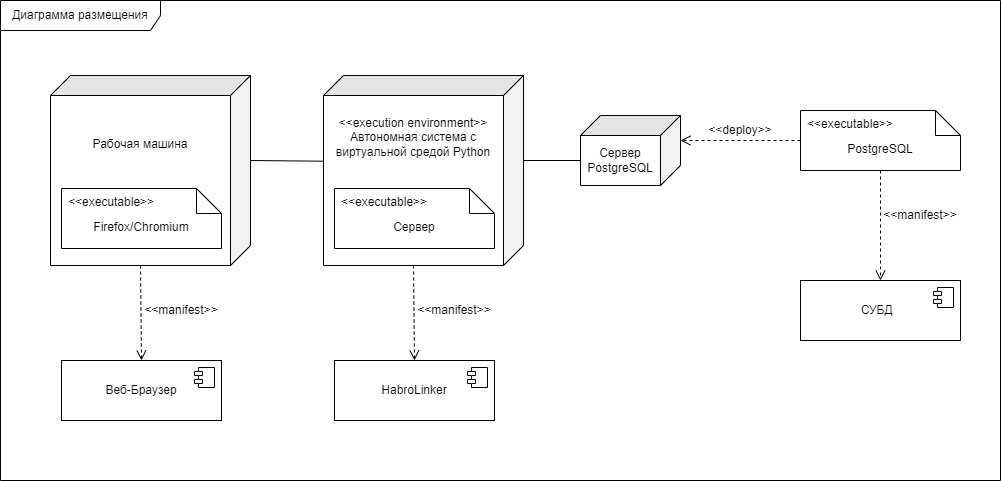

The diagram above was exported from draw.io. Its source (the exported page's mxGraphModel, read from the mxfile embedded in the PNG):
<mxGraphModel dx="2351" dy="886" grid="1" gridSize="10" guides="1" tooltips="1" connect="1" arrows="1" fold="1" page="1" pageScale="1" pageWidth="827" pageHeight="1169" math="0" shadow="0">
  <root>
    <mxCell id="0" />
    <mxCell id="1" parent="0" />
    <mxCell id="OWFKqTvo_wW7p6A4P1cl-1" value="PostgreSQL" style="shape=note2;boundedLbl=1;whiteSpace=wrap;html=1;size=25;verticalAlign=top;align=center;" parent="1" vertex="1">
      <mxGeometry x="360" y="270" width="160" height="60" as="geometry" />
    </mxCell>
    <mxCell id="OWFKqTvo_wW7p6A4P1cl-2" value="&lt;&lt;executable&gt;&gt;" style="resizeWidth=1;part=1;strokeColor=none;fillColor=none;align=left;spacingLeft=5;" parent="OWFKqTvo_wW7p6A4P1cl-1" vertex="1">
      <mxGeometry width="160" height="25" relative="1" as="geometry" />
    </mxCell>
    <mxCell id="OWFKqTvo_wW7p6A4P1cl-51" value="СУБД PostgreSQL" style="html=1;dropTarget=0;whiteSpace=wrap;" parent="1" vertex="1">
      <mxGeometry x="360" y="440" width="160" height="60" as="geometry" />
    </mxCell>
    <mxCell id="OWFKqTvo_wW7p6A4P1cl-52" value="" style="shape=module;jettyWidth=8;jettyHeight=4;" parent="OWFKqTvo_wW7p6A4P1cl-51" vertex="1">
      <mxGeometry x="1" width="20" height="20" relative="1" as="geometry">
        <mxPoint x="-27" y="7" as="offset" />
      </mxGeometry>
    </mxCell>
    <mxCell id="OWFKqTvo_wW7p6A4P1cl-55" value="&amp;lt;&amp;lt;execution environment&amp;gt;&amp;gt;&lt;br&gt;Автономная система с виртуальной средой Python&lt;br&gt;&lt;br&gt;&lt;br&gt;&lt;br&gt;&lt;br&gt;&lt;br&gt;&lt;br&gt;" style="shape=cube;whiteSpace=wrap;html=1;boundedLbl=1;backgroundOutline=1;darkOpacity=0.05;darkOpacity2=0.1;size=20;gradientColor=none;direction=south;" parent="1" vertex="1">
      <mxGeometry x="-117" y="235" width="200" height="190" as="geometry" />
    </mxCell>
    <mxCell id="OWFKqTvo_wW7p6A4P1cl-56" value="Сервер" style="shape=note2;boundedLbl=1;whiteSpace=wrap;html=1;size=25;verticalAlign=top;align=center;" parent="1" vertex="1">
      <mxGeometry x="-106" y="348" width="160" height="60" as="geometry" />
    </mxCell>
    <mxCell id="OWFKqTvo_wW7p6A4P1cl-57" value="&lt;&lt;executable&gt;&gt;" style="resizeWidth=1;part=1;strokeColor=none;fillColor=none;align=left;spacingLeft=5;" parent="OWFKqTvo_wW7p6A4P1cl-56" vertex="1">
      <mxGeometry width="160" height="25" relative="1" as="geometry" />
    </mxCell>
    <mxCell id="OWFKqTvo_wW7p6A4P1cl-58" value="Сервер PostgreSQL" style="shape=cube;whiteSpace=wrap;html=1;boundedLbl=1;backgroundOutline=1;darkOpacity=0.05;darkOpacity2=0.1;size=20;gradientColor=none;direction=south;" parent="1" vertex="1">
      <mxGeometry x="140" y="275" width="100" height="70" as="geometry" />
    </mxCell>
    <mxCell id="OWFKqTvo_wW7p6A4P1cl-59" value="" style="endArrow=none;html=1;rounded=0;entryX=0;entryY=0;entryDx=45;entryDy=100;entryPerimeter=0;exitX=0;exitY=0;exitDx=85;exitDy=0;exitPerimeter=0;" parent="1" source="OWFKqTvo_wW7p6A4P1cl-55" target="OWFKqTvo_wW7p6A4P1cl-58" edge="1">
      <mxGeometry width="50" height="50" relative="1" as="geometry">
        <mxPoint x="280" y="470" as="sourcePoint" />
        <mxPoint x="330" y="420" as="targetPoint" />
      </mxGeometry>
    </mxCell>
    <mxCell id="OWFKqTvo_wW7p6A4P1cl-60" value="" style="endArrow=open;startArrow=none;endFill=0;startFill=0;endSize=8;html=1;verticalAlign=bottom;dashed=1;labelBackgroundColor=none;rounded=0;entryX=0;entryY=0;entryDx=25;entryDy=0;entryPerimeter=0;exitX=0;exitY=0.5;exitDx=0;exitDy=0;exitPerimeter=0;" parent="1" source="OWFKqTvo_wW7p6A4P1cl-1" target="OWFKqTvo_wW7p6A4P1cl-58" edge="1">
      <mxGeometry width="160" relative="1" as="geometry">
        <mxPoint x="330" y="430" as="sourcePoint" />
        <mxPoint x="490" y="430" as="targetPoint" />
      </mxGeometry>
    </mxCell>
    <mxCell id="OWFKqTvo_wW7p6A4P1cl-61" value="&amp;lt;&amp;lt;deploy&amp;gt;&amp;gt;" style="text;html=1;strokeColor=none;fillColor=none;align=center;verticalAlign=middle;whiteSpace=wrap;rounded=0;" parent="1" vertex="1">
      <mxGeometry x="260" y="275" width="80" height="30" as="geometry" />
    </mxCell>
    <mxCell id="OWFKqTvo_wW7p6A4P1cl-62" value="" style="endArrow=open;startArrow=none;endFill=0;startFill=0;endSize=8;html=1;verticalAlign=bottom;dashed=1;labelBackgroundColor=none;rounded=0;entryX=0.5;entryY=0;entryDx=0;entryDy=0;exitX=0.5;exitY=1;exitDx=0;exitDy=0;exitPerimeter=0;" parent="1" source="OWFKqTvo_wW7p6A4P1cl-1" target="OWFKqTvo_wW7p6A4P1cl-51" edge="1">
      <mxGeometry width="160" relative="1" as="geometry">
        <mxPoint x="440" y="400" as="sourcePoint" />
        <mxPoint x="320" y="400" as="targetPoint" />
      </mxGeometry>
    </mxCell>
    <mxCell id="OWFKqTvo_wW7p6A4P1cl-63" value="&amp;lt;&amp;lt;manifest&amp;gt;&amp;gt;" style="text;html=1;strokeColor=none;fillColor=none;align=center;verticalAlign=middle;whiteSpace=wrap;rounded=0;" parent="1" vertex="1">
      <mxGeometry x="440" y="360" width="80" height="30" as="geometry" />
    </mxCell>
    <mxCell id="OWFKqTvo_wW7p6A4P1cl-64" value="HabroLinker" style="html=1;dropTarget=0;whiteSpace=wrap;" parent="1" vertex="1">
      <mxGeometry x="-106" y="520" width="160" height="60" as="geometry" />
    </mxCell>
    <mxCell id="OWFKqTvo_wW7p6A4P1cl-65" value="" style="shape=module;jettyWidth=8;jettyHeight=4;" parent="OWFKqTvo_wW7p6A4P1cl-64" vertex="1">
      <mxGeometry x="1" width="20" height="20" relative="1" as="geometry">
        <mxPoint x="-27" y="7" as="offset" />
      </mxGeometry>
    </mxCell>
    <mxCell id="OWFKqTvo_wW7p6A4P1cl-66" value="Рабочая машина&lt;br&gt;&lt;br&gt;&lt;br&gt;&lt;br&gt;&lt;br&gt;&lt;br&gt;" style="shape=cube;whiteSpace=wrap;html=1;boundedLbl=1;backgroundOutline=1;darkOpacity=0.05;darkOpacity2=0.1;size=20;gradientColor=none;direction=south;" parent="1" vertex="1">
      <mxGeometry x="-390" y="235" width="200" height="190" as="geometry" />
    </mxCell>
    <mxCell id="OWFKqTvo_wW7p6A4P1cl-67" value="Firefox/Chromium" style="shape=note2;boundedLbl=1;whiteSpace=wrap;html=1;size=25;verticalAlign=top;align=center;" parent="1" vertex="1">
      <mxGeometry x="-379" y="348" width="160" height="60" as="geometry" />
    </mxCell>
    <mxCell id="OWFKqTvo_wW7p6A4P1cl-68" value="&lt;&lt;executable&gt;&gt;" style="resizeWidth=1;part=1;strokeColor=none;fillColor=none;align=left;spacingLeft=5;" parent="OWFKqTvo_wW7p6A4P1cl-67" vertex="1">
      <mxGeometry width="160" height="25" relative="1" as="geometry" />
    </mxCell>
    <mxCell id="OWFKqTvo_wW7p6A4P1cl-69" value="Веб-Браузер" style="html=1;dropTarget=0;whiteSpace=wrap;" parent="1" vertex="1">
      <mxGeometry x="-379" y="520" width="160" height="60" as="geometry" />
    </mxCell>
    <mxCell id="OWFKqTvo_wW7p6A4P1cl-70" value="" style="shape=module;jettyWidth=8;jettyHeight=4;" parent="OWFKqTvo_wW7p6A4P1cl-69" vertex="1">
      <mxGeometry x="1" width="20" height="20" relative="1" as="geometry">
        <mxPoint x="-27" y="7" as="offset" />
      </mxGeometry>
    </mxCell>
    <mxCell id="OWFKqTvo_wW7p6A4P1cl-71" value="" style="endArrow=none;html=1;rounded=0;entryX=0.451;entryY=1.004;entryDx=0;entryDy=0;entryPerimeter=0;exitX=0;exitY=0;exitDx=85;exitDy=0;exitPerimeter=0;" parent="1" source="OWFKqTvo_wW7p6A4P1cl-66" target="OWFKqTvo_wW7p6A4P1cl-55" edge="1">
      <mxGeometry width="50" height="50" relative="1" as="geometry">
        <mxPoint x="-190" y="469.44" as="sourcePoint" />
        <mxPoint x="-133" y="469.44" as="targetPoint" />
      </mxGeometry>
    </mxCell>
    <mxCell id="OWFKqTvo_wW7p6A4P1cl-72" value="" style="endArrow=open;startArrow=none;endFill=0;startFill=0;endSize=8;html=1;verticalAlign=bottom;dashed=1;labelBackgroundColor=none;rounded=0;entryX=0.5;entryY=0;entryDx=0;entryDy=0;exitX=0;exitY=0;exitDx=190;exitDy=110;exitPerimeter=0;" parent="1" source="OWFKqTvo_wW7p6A4P1cl-66" target="OWFKqTvo_wW7p6A4P1cl-69" edge="1">
      <mxGeometry width="160" relative="1" as="geometry">
        <mxPoint x="-197" y="470" as="sourcePoint" />
        <mxPoint x="-197" y="580" as="targetPoint" />
      </mxGeometry>
    </mxCell>
    <mxCell id="OWFKqTvo_wW7p6A4P1cl-75" value="&amp;lt;&amp;lt;manifest&amp;gt;&amp;gt;" style="text;html=1;strokeColor=none;fillColor=none;align=center;verticalAlign=middle;whiteSpace=wrap;rounded=0;" parent="1" vertex="1">
      <mxGeometry x="-299" y="455" width="80" height="30" as="geometry" />
    </mxCell>
    <mxCell id="OWFKqTvo_wW7p6A4P1cl-76" value="" style="endArrow=open;startArrow=none;endFill=0;startFill=0;endSize=8;html=1;verticalAlign=bottom;dashed=1;labelBackgroundColor=none;rounded=0;entryX=0.5;entryY=0;entryDx=0;entryDy=0;exitX=0;exitY=0;exitDx=190;exitDy=110;exitPerimeter=0;" parent="1" edge="1">
      <mxGeometry width="160" relative="1" as="geometry">
        <mxPoint x="-27" y="425" as="sourcePoint" />
        <mxPoint x="-26" y="520" as="targetPoint" />
      </mxGeometry>
    </mxCell>
    <mxCell id="OWFKqTvo_wW7p6A4P1cl-77" value="&amp;lt;&amp;lt;manifest&amp;gt;&amp;gt;" style="text;html=1;strokeColor=none;fillColor=none;align=center;verticalAlign=middle;whiteSpace=wrap;rounded=0;" parent="1" vertex="1">
      <mxGeometry x="-26" y="455" width="80" height="30" as="geometry" />
    </mxCell>
    <mxCell id="2b4UQk6Yhaf1h5oQqdKy-1" value="Диаграмма размещения" style="shape=umlFrame;whiteSpace=wrap;html=1;pointerEvents=0;recursiveResize=0;container=1;collapsible=0;width=160;" vertex="1" parent="1">
      <mxGeometry x="-440" y="160" width="1000" height="480" as="geometry" />
    </mxCell>
  </root>
</mxGraphModel>